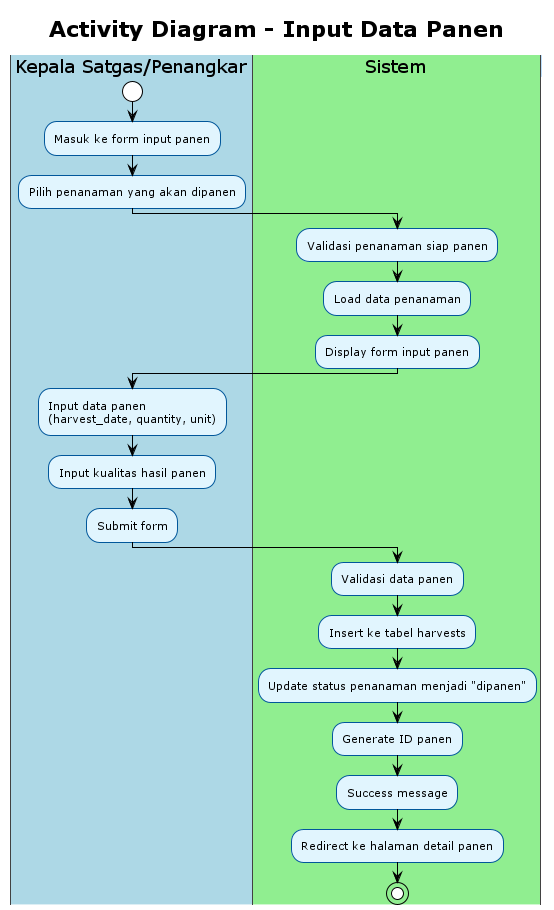

The diagram above was rendered by PlantUML. Its source (embedded in the PNG):
@startuml Activity Diagram - Input Data Panen
!theme plain
skinparam activity {
    BackgroundColor #E1F5FE
    BorderColor #01579B
    FontSize 11
}
skinparam swimlane {
    BackgroundColor #F5F5F5
    BorderColor #424242
    TitleBackgroundColor #BBDEFB
    TitleBorderColor #1976D2
}

title Activity Diagram - Input Data Panen

|#LightBlue|Kepala Satgas/Penangkar|
start
:Masuk ke form input panen;
:Pilih penanaman yang akan dipanen;

|#LightGreen|Sistem|
:Validasi penanaman siap panen;
:Load data penanaman;
:Display form input panen;

|#LightBlue|Kepala Satgas/Penangkar|
:Input data panen\n(harvest_date, quantity, unit);
:Input kualitas hasil panen;
:Submit form;

|#LightGreen|Sistem|
:Validasi data panen;
:Insert ke tabel harvests;
:Update status penanaman menjadi "dipanen";
:Generate ID panen;
:Success message;
:Redirect ke halaman detail panen;

stop

@enduml